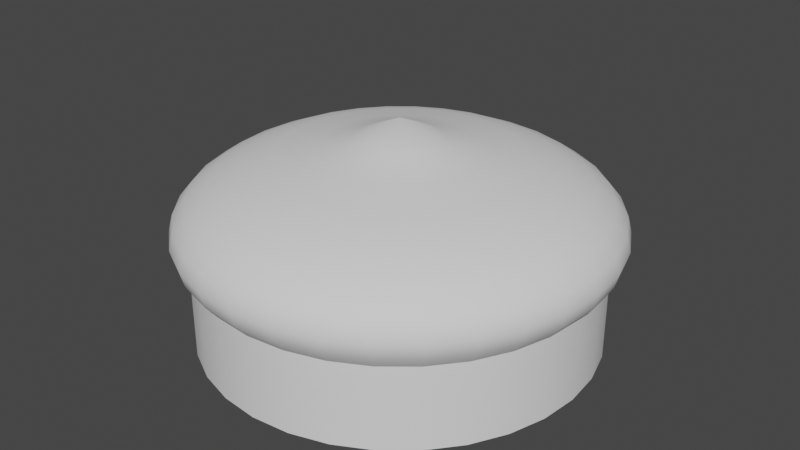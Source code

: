 # Source: blend.blend  (saved by Blender 3.3.6; exported with 4.5.12 LTS)
import bpy
from mathutils import Matrix  # noqa: F401  (used for matrix-valued properties, if any)

bpy.ops.wm.read_factory_settings(use_empty=True)
scene = bpy.context.scene
scene.name = 'Scene'

# ---- node groups
ng_auto_smooth = bpy.data.node_groups.new('Auto Smooth', 'GeometryNodeTree')
_s = ng_auto_smooth.interface.new_socket(name='Geometry', in_out='OUTPUT', socket_type='NodeSocketGeometry')
_s = ng_auto_smooth.interface.new_socket(name='Geometry', in_out='INPUT', socket_type='NodeSocketGeometry')
_s = ng_auto_smooth.interface.new_socket(name='Angle', in_out='INPUT', socket_type='NodeSocketFloat')
_s.subtype = 'ANGLE'
_s.min_value = 0.0
_s.max_value = 3.142
ng_auto_smooth.is_modifier = True
_N = ng_auto_smooth.nodes; _L = ng_auto_smooth.links
n0 = _N.new('NodeGroupOutput'); n0.name = 'Group Output'; n0.location = (480, -100)
n1 = _N.new('NodeGroupInput'); n1.name = 'Group Input'; n1.location = (-420, -300)
n2 = _N.new('NodeGroupInput'); n2.name = 'Group Input.001'; n2.location = (-60, -100)
n3 = _N.new('GeometryNodeSetShadeSmooth'); n3.name = 'Set Shade Smooth'; n3.location = (120, -100)
n3.domain = 'EDGE'
n4 = _N.new('GeometryNodeSetShadeSmooth'); n4.name = 'Set Shade Smooth.001'; n4.location = (300, -100)
n5 = _N.new('GeometryNodeInputMeshEdgeAngle'); n5.name = 'Edge Angle'; n5.location = (-420, -220)
n6 = _N.new('GeometryNodeInputEdgeSmooth'); n6.name = 'Is Edge Smooth'; n6.location = (-60, -160)
n7 = _N.new('GeometryNodeInputShadeSmooth'); n7.name = 'Is Face Smooth'; n7.location = (-240, -340)
n8 = _N.new('FunctionNodeBooleanMath'); n8.name = 'Boolean Math'; n8.location = (-60, -220)
n9 = _N.new('FunctionNodeCompare'); n9.name = 'Compare'; n9.location = (-240, -180)
n9.operation = 'LESS_EQUAL'
_L.new(n5.outputs[0], n9.inputs[0])
_L.new(n4.outputs[0], n0.inputs[0])
_L.new(n1.outputs[1], n9.inputs[1])
_L.new(n9.outputs[0], n8.inputs[0])
_L.new(n7.outputs[0], n8.inputs[1])
_L.new(n2.outputs[0], n3.inputs[0])
_L.new(n6.outputs[0], n3.inputs[1])
_L.new(n3.outputs[0], n4.inputs[0])
_L.new(n8.outputs[0], n3.inputs[2])
n0.is_active_output = True

# ---- world
world_world = bpy.data.worlds.new('World'); scene.world = world_world
world_world.use_nodes = True; world_world.node_tree.nodes.clear()
_N = world_world.node_tree.nodes; _L = world_world.node_tree.links
n0 = _N.new('ShaderNodeOutputWorld'); n0.name = 'World Output'; n0.location = (300, 300)
n1 = _N.new('ShaderNodeBackground'); n1.name = 'Background'; n1.location = (10, 300)
n1.inputs[0].default_value = (0.05088, 0.05088, 0.05088, 1.0)
_L.new(n1.outputs[0], n0.inputs[0])
n0.is_active_output = True
world_world.color = (0.05088, 0.05088, 0.05088)
world_world.use_sun_shadow = False
world_world.sun_shadow_jitter_overblur = 0.0

# ---- meshes
me_x = bpy.data.meshes.new('柱体')
me_x.from_pydata([(0.0, 1.0, -1.0), (0.0, 1.0, 1.0), (-0.9252, -0.3716, 0.6), (0.1951, 0.9808, -1.0), (-0.9478, -0.2949, -0.2), (0.1951, 0.9808, 1.0), (-0.9478, -0.2949, 0.6), (0.3827, 0.9239, -1.0), (-0.8868, -0.3603, -0.2), (-0.7483, -0.6046, -0.2), (-0.8868, -0.3603, 0.6), (-0.7483, -0.6046, 0.6), (-0.9095, -0.2836, -0.2), (-0.9095, -0.2836, 0.6), (-0.8311, -0.4885, -0.2), (-0.7985, -0.5423, -0.2), (-0.8311, -0.4885, 0.6), (-0.7985, -0.5423, 0.6), (-0.8925, -0.3626, -0.1974), (-0.9248, -0.14, -1.0), (-0.8687, -0.4179, -0.2), (-0.8687, -0.4179, 0.6), (-0.8967, -0.3627, 0.6024), (0.3827, 0.9239, 1.0), (-0.9248, -0.14, 0.6), (-0.9193, -0.286, 0.6007), (0.5556, 0.8315, -1.0), (-0.9248, 0.14, -1.0), (0.5556, 0.8315, 1.0), (-0.9248, 0.14, 0.6), (0.7071, 0.7071, -1.0), (0.7071, 0.7071, 1.0), (0.8315, 0.5556, -1.0), (0.8315, 0.5556, 1.0), (0.9239, 0.3827, -1.0), (0.9239, 0.3827, 1.0), (0.9808, 0.1951, -1.0), (0.9808, 0.1951, 1.0), (1.0, 0.0, -1.0), (1.0, 0.0, 1.0), (0.9808, -0.1951, -1.0), (0.9808, -0.1951, 1.0), (0.9239, -0.3827, -1.0), (0.9239, -0.3827, 1.0), (0.8315, -0.5556, -1.0), (0.8315, -0.5556, 1.0), (0.7071, -0.7071, -1.0), (0.7071, -0.7071, 1.0), (0.5556, -0.8315, -1.0), (0.5556, -0.8315, 1.0), (0.3827, -0.9239, -1.0), (0.3827, -0.9239, 1.0), (0.1951, -0.9808, -1.0), (0.1951, -0.9808, 1.0), (0.0, -1.0, -1.0), (0.0, -1.0, 1.0), (-0.1951, -0.9808, -1.0), (-0.1951, -0.9808, 1.0), (-0.3827, -0.9239, -1.0), (-0.3827, -0.9239, 1.0), (-0.5556, -0.8315, -1.0), (-0.5556, -0.8315, 1.0), (-0.7071, -0.7071, -1.0), (-0.7071, -0.7071, 1.0), (-0.8315, -0.5556, -1.0), (-0.8315, -0.5556, 1.0), (-0.9239, -0.3827, -1.0), (-0.9239, -0.3827, 1.0), (-0.9808, -0.1951, -1.0), (-0.9808, -0.1951, 1.0), (-1.0, 0.0, 1.0), (-0.9808, 0.1951, -1.0), (-0.9808, 0.1951, 1.0), (-0.9239, 0.3827, -1.0), (-0.9239, 0.3827, 1.0), (-0.8315, 0.5556, -1.0), (-0.8315, 0.5556, 1.0), (-0.7071, 0.7071, -1.0), (-0.7071, 0.7071, 1.0), (-0.5556, 0.8315, -1.0), (-0.5556, 0.8315, 1.0), (-0.3827, 0.9239, -1.0), (-0.3827, 0.9239, 1.0), (-0.1951, 0.9808, -1.0), (-0.1951, 0.9808, 1.0), (-0.9862, -0.14, 0.6), (-0.9862, -0.14, -1.0), (-1.0, 0.0, 0.6), (-0.9862, 0.14, 0.6), (-0.9862, 0.14, -1.0), (-0.9269, -0.3727, -0.2004), (-0.9272, -0.3717, 0.5998), (-0.9504, -0.2952, 0.5981), (-0.9501, -0.2962, -0.2021), (-0.8593, -0.5035, -0.2), (-0.8593, -0.5035, 0.6), (-0.897, -0.433, 0.6), (-0.897, -0.433, -0.2), (-0.7741, -0.6254, 0.6), (-0.7741, -0.6254, -0.2), (-0.8249, -0.5636, -0.2), (-0.8249, -0.5636, 0.6), (-0.9477, -0.2954, -0.2), (-0.9173, -0.2859, 0.2221), (-0.9256, -0.2889, -0.2), (-0.9478, -0.2949, 0.2195), (-0.8926, -0.362, -0.1974), (-0.8947, -0.3626, 0.2229), (-0.8967, -0.3627, 0.6), (-0.9192, -0.2865, 0.6), (-0.9253, -0.3712, 0.5999), (-0.9246, -0.371, 0.6), (-0.9252, -0.3716, 0.2203), (-0.9225, -0.3708, -0.2), (-0.9478, -0.2949, 0.5983), (-0.9277, -0.289, 0.6)], [], [(0, 1, 5, 3), (3, 5, 23, 7), (7, 23, 28, 26), (26, 28, 31, 30), (30, 31, 33, 32), (32, 33, 35, 34), (34, 35, 37, 36), (36, 37, 39, 38), (38, 39, 41, 40), (40, 41, 43, 42), (42, 43, 45, 44), (44, 45, 47, 46), (46, 47, 49, 48), (48, 49, 51, 50), (50, 51, 53, 52), (52, 53, 55, 54), (54, 55, 57, 56), (56, 57, 59, 58), (58, 59, 61, 60), (60, 61, 63, 62), (98, 63, 65, 101), (101, 65, 64, 62, 63, 98, 99, 100), (97, 96, 67, 66, 64, 65, 95, 94), (65, 67, 96, 95), (93, 92, 69, 68, 66, 67, 91, 90), (67, 69, 92, 91), (85, 86, 68, 69, 70, 87), (88, 87, 70, 72, 71, 89), (71, 72, 74, 73), (73, 74, 76, 75), (75, 76, 78, 77), (77, 78, 80, 79), (79, 80, 82, 81), (31, 28, 23, 5, 1, 84, 82, 80, 78, 76, 74, 72, 70, 69, 67, 65, 63, 61, 59, 57, 55, 53, 51, 49, 47, 45, 43, 41, 39, 37, 35, 33), (81, 82, 84, 83), (83, 84, 1, 0), (66, 68, 86, 19, 27, 89, 71, 73, 75, 77, 79, 81, 83, 0, 3, 7, 26, 30, 32, 34, 36, 38, 40, 42, 44, 46, 48, 50, 52, 54, 56, 58, 60, 62, 64), (27, 29, 88, 89), (24, 29, 27, 19), (24, 19, 86, 85), (87, 88, 29, 24, 85), (103, 25, 92, 93, 104, 102, 105), (106, 18, 107), (22, 25, 103, 109, 108), (18, 90, 91, 110, 112, 107), (108, 111, 22), (104, 93, 90, 18, 106, 113), (110, 91, 92, 25, 22, 111, 115, 114), (20, 21, 96, 97), (16, 21, 20, 14), (16, 14, 94, 95), (94, 14, 20, 97), (96, 21, 16, 95), (15, 17, 101, 100), (11, 17, 15, 9), (11, 9, 99, 98), (99, 9, 15, 100), (101, 17, 11, 98), (102, 4, 105), (114, 6, 2, 112, 110), (105, 4, 12, 13, 109, 103), (6, 114, 115), (10, 13, 12, 8), (2, 10, 8, 113, 106, 107, 112), (113, 8, 12, 4, 102, 104), (109, 13, 10, 2, 6, 115, 111, 108)])
me_x.polygons.foreach_set('use_smooth', [1, 1, 1, 1, 1, 1, 1, 1, 1, 1, 1, 1, 1, 1, 1, 1, 1, 1, 1, 1, 1, 1, 1, 1, 1, 1, 1, 1, 1, 1, 1, 1, 1, 1, 1, 1, 1, 1, 1, 1, 1, 0, 0, 0, 0, 0, 0, 0, 0, 0, 0, 0, 0, 0, 0, 0, 0, 0, 0, 0, 0, 0, 0, 0, 0, 0])
_uv = me_x.uv_layers.new(name='UV 贴图')
_uv.uv.foreach_set('vector', [1.0, 0.5, 1.0, 1.0, 0.9688, 1.0, 0.9688, 0.5, 0.9688, 0.5, 0.9688, 1.0, 0.9375, 1.0, 0.9375, 0.5, 0.9375, 0.5, 0.9375, 1.0, 0.9062, 1.0, 0.9062, 0.5, 0.9062, 0.5, 0.9062, 1.0, 0.875, 1.0, 0.875, 0.5, 0.875, 0.5, 0.875, 1.0, 0.8438, 1.0, 0.8438, 0.5, 0.8438, 0.5, 0.8438, 1.0, 0.8125, 1.0, 0.8125, 0.5, 0.8125, 0.5, 0.8125, 1.0, 0.7812, 1.0, 0.7812, 0.5, 0.7812, 0.5, 0.7812, 1.0, 0.75, 1.0, 0.75, 0.5, 0.75, 0.5, 0.75, 1.0, 0.7188, 1.0, 0.7188, 0.5, 0.7188, 0.5, 0.7188, 1.0, 0.6875, 1.0, 0.6875, 0.5, 0.6875, 0.5, 0.6875, 1.0, 0.6562, 1.0, 0.6562, 0.5, 0.6562, 0.5, 0.6562, 1.0, 0.625, 1.0, 0.625, 0.5, 0.625, 0.5, 0.625, 1.0, 0.5938, 1.0, 0.5938, 0.5, 0.5938, 0.5, 0.5938, 1.0, 0.5625, 1.0, 0.5625, 0.5, 0.5625, 0.5, 0.5625, 1.0, 0.5312, 1.0, 0.5312, 0.5, 0.5312, 0.5, 0.5312, 1.0, 0.5, 1.0, 0.5, 0.5, 0.5, 0.5, 0.5, 1.0, 0.4688, 1.0, 0.4688, 0.5, 0.4688, 0.5, 0.4688, 1.0, 0.4375, 1.0, 0.4375, 0.5, 0.4375, 0.5, 0.4375, 1.0, 0.4062, 1.0, 0.4062, 0.5, 0.4062, 0.5, 0.4062, 1.0, 0.375, 1.0, 0.375, 0.5, 0.3582, 0.9, 0.375, 1.0, 0.3438, 1.0, 0.3454, 0.9, 0.3454, 0.9, 0.3438, 1.0, 0.3438, 0.5, 0.375, 0.5, 0.375, 1.0, 0.3582, 0.9, 0.3582, 0.7, 0.3454, 0.7, 0.3216, 0.7, 0.3216, 0.9, 0.3125, 1.0, 0.3125, 0.5, 0.3438, 0.5, 0.3438, 1.0, 0.3343, 0.9, 0.3343, 0.7, 0.3438, 1.0, 0.3125, 1.0, 0.3216, 0.9, 0.3343, 0.9, 0.2981, 0.6995, 0.2979, 0.8995, 0.2812, 1.0, 0.2812, 0.5, 0.3125, 0.5, 0.3125, 1.0, 0.3107, 0.8999, 0.3108, 0.6999, 0.3125, 1.0, 0.2812, 1.0, 0.2979, 0.8995, 0.3107, 0.8999, 0.2724, 0.9, 0.2724, 0.5, 0.2812, 0.5, 0.2812, 1.0, 0.25, 1.0, 0.25, 0.9, 0.2276, 0.9, 0.25, 0.9, 0.25, 1.0, 0.2188, 1.0, 0.2188, 0.5, 0.2276, 0.5, 0.2188, 0.5, 0.2188, 1.0, 0.1875, 1.0, 0.1875, 0.5, 0.1875, 0.5, 0.1875, 1.0, 0.1562, 1.0, 0.1562, 0.5, 0.1562, 0.5, 0.1562, 1.0, 0.125, 1.0, 0.125, 0.5, 0.125, 0.5, 0.125, 1.0, 0.09375, 1.0, 0.09375, 0.5, 0.09375, 0.5, 0.09375, 1.0, 0.0625, 1.0, 0.0625, 0.5, 0.4197, 0.4197, 0.3833, 0.4496, 0.3418, 0.4717, 0.2968, 0.4854, 0.25, 0.49, 0.2032, 0.4854, 0.1582, 0.4717, 0.1167, 0.4496, 0.08029, 0.4197, 0.05045, 0.3833, 0.02827, 0.3418, 0.01461, 0.2968, 0.01, 0.25, 0.01461, 0.2032, 0.02827, 0.1582, 0.05045, 0.1167, 0.08029, 0.08029, 0.1167, 0.05045, 0.1582, 0.02827, 0.2032, 0.01461, 0.25, 0.01, 0.2968, 0.01461, 0.3418, 0.02827, 0.3833, 0.05045, 0.4197, 0.08029, 0.4496, 0.1167, 0.4717, 0.1582, 0.4854, 0.2032, 0.49, 0.25, 0.4854, 0.2968, 0.4717, 0.3418, 0.4496, 0.3833, 0.0625, 0.5, 0.0625, 1.0, 0.03125, 1.0, 0.03125, 0.5, 0.03125, 0.5, 0.03125, 1.0, 0.0, 1.0, 0.0, 0.5, 0.5283, 0.1582, 0.5146, 0.2032, 0.5133, 0.2164, 0.528, 0.2164, 0.528, 0.2836, 0.5133, 0.2836, 0.5146, 0.2968, 0.5283, 0.3418, 0.5504, 0.3833, 0.5803, 0.4197, 0.6167, 0.4496, 0.6582, 0.4717, 0.7032, 0.4854, 0.75, 0.49, 0.7968, 0.4854, 0.8418, 0.4717, 0.8833, 0.4496, 0.9197, 0.4197, 0.9496, 0.3833, 0.9717, 0.3418, 0.9854, 0.2968, 0.99, 0.25, 0.9854, 0.2032, 0.9717, 0.1582, 0.9496, 0.1167, 0.9197, 0.08029, 0.8833, 0.05045, 0.8418, 0.02827, 0.7968, 0.01461, 0.75, 0.01, 0.7032, 0.01461, 0.6582, 0.02827, 0.6167, 0.05045, 0.5803, 0.08029, 0.5504, 0.1167, 0.375, 0.5, 0.625, 0.5, 0.625, 0.3082, 0.375, 0.3082, 0.625, 0.75, 0.625, 0.5, 0.375, 0.5, 0.375, 0.75, 0.625, 0.75, 0.375, 0.75, 0.375, 0.9418, 0.625, 0.9418, 0.8599, 0.625, 0.8168, 0.5, 0.625, 0.5, 0.625, 0.75, 0.8168, 0.75, 0.5066, 0.5, 0.625, 0.5, 0.625, 0.2973, 0.375, 0.2717, 0.375, 0.4319, 0.3756, 0.2878, 0.5066, 0.3012, 0.375, 0.7483, 0.375, 0.75, 0.5064, 0.75, 0.625, 0.75, 0.625, 0.5, 0.5066, 0.5, 0.6248, 0.5015, 0.6243, 0.75, 0.375, 0.75, 0.375, 0.9744, 0.625, 0.9488, 0.625, 0.9366, 0.5064, 0.9488, 0.5064, 0.75, 0.6243, 0.75, 0.625, 0.9319, 0.625, 0.75, 0.3069, 0.5, 0.1467, 0.5, 0.1506, 0.75, 0.375, 0.75, 0.375, 0.7483, 0.1804, 0.7483, 0.8116, 0.75, 0.8238, 0.75, 0.8277, 0.5, 0.625, 0.5, 0.625, 0.75, 0.8069, 0.75, 0.6803, 0.5015, 0.8117, 0.5015, 0.375, 0.5, 0.625, 0.5, 0.625, 0.2993, 0.375, 0.2993, 0.625, 0.75, 0.625, 0.5, 0.375, 0.5, 0.375, 0.75, 0.625, 0.75, 0.375, 0.75, 0.375, 0.9495, 0.625, 0.9495, 0.1755, 0.75, 0.375, 0.75, 0.375, 0.5, 0.1743, 0.5, 0.8257, 0.5, 0.625, 0.5, 0.625, 0.75, 0.8245, 0.75, 0.375, 0.5, 0.625, 0.5, 0.625, 0.2879, 0.375, 0.2879, 0.625, 0.75, 0.625, 0.5, 0.375, 0.5, 0.375, 0.75, 0.625, 0.75, 0.375, 0.75, 0.375, 0.9578, 0.625, 0.9578, 0.1672, 0.75, 0.375, 0.75, 0.375, 0.5, 0.1629, 0.5, 0.8371, 0.5, 0.625, 0.5, 0.625, 0.75, 0.8328, 0.75, 0.375, 0.2483, 0.375, 0.25, 0.5061, 0.25, 0.6245, 0.25, 0.625, 0.25, 0.625, 0.0, 0.5063, 0.0, 0.625, 0.001548, 0.5061, 0.25, 0.375, 0.25, 0.375, 0.5, 0.625, 0.5, 0.625, 0.4366, 0.5069, 0.4487, 0.625, 0.25, 0.6245, 0.25, 0.625, 0.3814, 0.625, 0.75, 0.625, 0.5, 0.375, 0.5, 0.375, 0.75, 0.625, 1.0, 0.625, 0.75, 0.375, 0.75, 0.375, 0.9824, 0.3758, 0.7878, 0.5072, 0.8013, 0.5063, 1.0, 0.1426, 0.75, 0.375, 0.75, 0.375, 0.5, 0.125, 0.5, 0.125, 0.5017, 0.2691, 0.5017, 0.6884, 0.5, 0.625, 0.5, 0.625, 0.75, 0.875, 0.75, 0.875, 0.5, 0.7436, 0.5, 0.8703, 0.7485, 0.6884, 0.7485])
me_x.materials.append(None)
me_x.update()
me_x_1 = bpy.data.meshes.new('球体')
me_x_1.from_pydata([(0.0, 0.5556, 0.8315), (0.0, 0.9259, -0.1756), (0.0, 0.8315, 0.5556), (0.0, 0.9808, 0.1951), (0.0, 1.0, 0.0), (0.1806, 0.9081, -0.1756), (0.0, 0.9808, -0.1951), (0.3543, 0.8554, -0.1756), (0.03806, 0.1913, 1.063), (0.07466, 0.3753, 0.9239), (0.5144, 0.7699, -0.1756), (0.1084, 0.5449, 0.8315), (0.6547, 0.6547, -0.1756), (0.1379, 0.6935, 0.7071), (0.1622, 0.8155, 0.5556), (0.7699, 0.5144, -0.1756), (0.1802, 0.9061, 0.3827), (0.1913, 0.9619, 0.1951), (0.1951, 0.9808, 0.0), (0.8554, 0.3543, -0.1756), (0.1913, 0.9619, -0.1951), (0.9081, 0.1806, -0.1756), (0.9259, 0.0, -0.1756), (0.9081, -0.1806, -0.1756), (0.07466, 0.1802, 1.063), (0.8554, -0.3543, -0.1756), (0.1464, 0.3536, 0.9239), (0.2126, 0.5133, 0.8315), (0.7699, -0.5144, -0.1756), (0.2706, 0.6533, 0.7071), (0.3182, 0.7682, 0.5556), (0.6547, -0.6547, -0.1756), (0.3536, 0.8536, 0.3827), (0.3753, 0.9061, 0.1951), (0.5144, -0.7699, -0.1756), (0.3827, 0.9239, 0.0), (0.3753, 0.9061, -0.1951), (0.3543, -0.8554, -0.1756), (0.1806, -0.9081, -0.1756), (0.0, -0.9259, -0.1756), (-0.1806, -0.9081, -0.1756), (0.1084, 0.1622, 1.063), (0.2126, 0.3182, 0.9239), (-0.3543, -0.8554, -0.1756), (0.3087, 0.4619, 0.8315), (-0.5144, -0.7699, -0.1756), (0.3928, 0.5879, 0.7071), (0.4619, 0.6913, 0.5556), (-0.6547, -0.6547, -0.1756), (0.5133, 0.7682, 0.3827), (0.5449, 0.8155, 0.1951), (-0.7699, -0.5144, -0.1756), (0.5556, 0.8315, 0.0), (0.5449, 0.8155, -0.1951), (-0.8554, -0.3543, -0.1756), (-0.9081, -0.1806, -0.1756), (-0.9259, 0.0, -0.1756), (0.1379, 0.1379, 1.063), (-0.9081, 0.1806, -0.1756), (0.2706, 0.2706, 0.9239), (-0.8554, 0.3543, -0.1756), (0.3928, 0.3928, 0.8315), (0.5, 0.5, 0.7071), (-0.7699, 0.5144, -0.1756), (0.5879, 0.5879, 0.5556), (0.6533, 0.6533, 0.3827), (0.6935, 0.6935, 0.1951), (-0.6547, 0.6547, -0.1756), (0.7071, 0.7071, 0.0), (0.6935, 0.6935, -0.1951), (-0.5144, 0.7699, -0.1756), (-0.3543, 0.8554, -0.1756), (-0.1806, 0.9081, -0.1756), (0.1622, 0.1084, 1.063), (0.3182, 0.2126, 0.9239), (0.4619, 0.3087, 0.8315), (0.5879, 0.3928, 0.7071), (0.6913, 0.4619, 0.5556), (0.7682, 0.5133, 0.3827), (0.8155, 0.5449, 0.1951), (0.8315, 0.5556, 0.0), (0.8155, 0.5449, -0.1951), (0.0, 0.0, 1.304), (0.1802, 0.07466, 1.063), (0.3536, 0.1464, 0.9239), (0.5133, 0.2126, 0.8315), (0.6533, 0.2706, 0.7071), (0.7682, 0.3182, 0.5556), (0.8536, 0.3536, 0.3827), (0.9061, 0.3753, 0.1951), (0.9239, 0.3827, 0.0), (0.9061, 0.3753, -0.1951), (0.1913, 0.03806, 1.063), (0.3753, 0.07466, 0.9239), (0.5449, 0.1084, 0.8315), (0.6935, 0.1379, 0.7071), (0.8155, 0.1622, 0.5556), (0.9061, 0.1802, 0.3827), (0.9619, 0.1913, 0.1951), (0.9808, 0.1951, 0.0), (0.9619, 0.1913, -0.1951), (0.1951, -1.118e-08, 1.063), (0.3827, -2.235e-08, 0.9239), (0.5556, -5.215e-08, 0.8315), (0.7071, 1.49e-08, 0.7071), (0.8315, -8.941e-08, 0.5556), (0.9239, 4.47e-08, 0.3827), (0.9808, -8.941e-08, 0.1951), (1.0, -1.639e-07, 0.0), (0.9808, -8.941e-08, -0.1951), (0.1913, -0.03806, 1.063), (0.3753, -0.07466, 0.9239), (0.5449, -0.1084, 0.8315), (0.6935, -0.1379, 0.7071), (0.8155, -0.1622, 0.5556), (0.9061, -0.1802, 0.3827), (0.9619, -0.1913, 0.1951), (0.9808, -0.1951, 0.0), (0.9619, -0.1913, -0.1951), (0.1802, -0.07466, 1.063), (0.3536, -0.1464, 0.9239), (0.5133, -0.2126, 0.8315), (0.6533, -0.2706, 0.7071), (0.7682, -0.3182, 0.5556), (0.8536, -0.3536, 0.3827), (0.9061, -0.3753, 0.1951), (0.9239, -0.3827, 0.0), (0.9061, -0.3753, -0.1951), (0.1622, -0.1084, 1.063), (0.3182, -0.2126, 0.9239), (0.4619, -0.3087, 0.8315), (0.5879, -0.3928, 0.7071), (0.6913, -0.4619, 0.5556), (0.7682, -0.5133, 0.3827), (0.8155, -0.5449, 0.1951), (0.8315, -0.5556, 0.0), (0.8155, -0.5449, -0.1951), (0.1379, -0.1379, 1.063), (0.2706, -0.2706, 0.9239), (0.3928, -0.3928, 0.8315), (0.5, -0.5, 0.7071), (0.5879, -0.5879, 0.5556), (0.6533, -0.6533, 0.3827), (0.6935, -0.6935, 0.1951), (0.7071, -0.7071, 0.0), (0.6935, -0.6935, -0.1951), (0.1084, -0.1622, 1.063), (0.2126, -0.3182, 0.9239), (0.3087, -0.4619, 0.8315), (0.3928, -0.5879, 0.7071), (0.4619, -0.6913, 0.5556), (0.5133, -0.7682, 0.3827), (0.5449, -0.8155, 0.1951), (0.5556, -0.8315, 0.0), (0.5449, -0.8155, -0.1951), (0.07466, -0.1802, 1.063), (0.1464, -0.3536, 0.9239), (0.2126, -0.5133, 0.8315), (0.2706, -0.6533, 0.7071), (0.3182, -0.7682, 0.5556), (0.3536, -0.8536, 0.3827), (0.3753, -0.9061, 0.1951), (0.3827, -0.9239, 0.0), (0.3753, -0.9061, -0.1951), (0.03806, -0.1913, 1.063), (0.07466, -0.3753, 0.9239), (0.1084, -0.5449, 0.8315), (0.1379, -0.6935, 0.7071), (0.1622, -0.8155, 0.5556), (0.1802, -0.9061, 0.3827), (0.1913, -0.9619, 0.1951), (0.1951, -0.9808, 0.0), (0.1913, -0.9619, -0.1951), (-7.451e-09, -0.1951, 1.063), (-5.215e-08, -0.3827, 0.9239), (-9.686e-08, -0.5556, 0.8315), (-1.49e-08, -0.7071, 0.7071), (-1.043e-07, -0.8315, 0.5556), (2.98e-08, -0.9239, 0.3827), (-1.341e-07, -0.9808, 0.1951), (-3.278e-07, -1.0, 0.0), (-1.341e-07, -0.9808, -0.1951), (-0.03806, -0.1913, 1.063), (-0.07466, -0.3753, 0.9239), (-0.1084, -0.5449, 0.8315), (-0.1379, -0.6935, 0.7071), (-0.1622, -0.8155, 0.5556), (-0.1802, -0.9061, 0.3827), (-0.1913, -0.9619, 0.1951), (-0.1951, -0.9808, 0.0), (-0.1913, -0.9619, -0.1951), (-0.07466, -0.1802, 1.063), (-0.1464, -0.3536, 0.9239), (-0.2126, -0.5133, 0.8315), (-0.2706, -0.6533, 0.7071), (-0.3182, -0.7682, 0.5556), (-0.3536, -0.8536, 0.3827), (-0.3753, -0.9061, 0.1951), (-0.3827, -0.9239, 0.0), (-0.3753, -0.9061, -0.1951), (-0.1084, -0.1622, 1.063), (-0.2126, -0.3182, 0.9239), (-0.3087, -0.4619, 0.8315), (-0.3928, -0.5879, 0.7071), (-0.4619, -0.6913, 0.5556), (-0.5133, -0.7682, 0.3827), (-0.5449, -0.8155, 0.1951), (-0.5556, -0.8315, 0.0), (-0.5449, -0.8155, -0.1951), (-0.1379, -0.1379, 1.063), (-0.2706, -0.2706, 0.9239), (-0.3928, -0.3928, 0.8315), (-0.5, -0.5, 0.7071), (-0.5879, -0.5879, 0.5556), (-0.6533, -0.6533, 0.3827), (-0.6935, -0.6935, 0.1951), (-0.7071, -0.7071, 0.0), (-0.6935, -0.6935, -0.1951), (-0.1622, -0.1084, 1.063), (-0.3182, -0.2126, 0.9239), (-0.4619, -0.3087, 0.8315), (-0.5879, -0.3928, 0.7071), (-0.6913, -0.4619, 0.5556), (-0.7682, -0.5133, 0.3827), (-0.8155, -0.5449, 0.1951), (-0.8315, -0.5556, 0.0), (-0.8155, -0.5449, -0.1951), (-0.1802, -0.07466, 1.063), (-0.3536, -0.1464, 0.9239), (-0.5133, -0.2126, 0.8315), (-0.6533, -0.2706, 0.7071), (-0.7682, -0.3182, 0.5556), (-0.8536, -0.3536, 0.3827), (-0.9061, -0.3753, 0.1951), (-0.9239, -0.3827, 0.0), (-0.9061, -0.3753, -0.1951), (-0.1913, -0.03806, 1.063), (-0.3753, -0.07466, 0.9239), (-0.5449, -0.1084, 0.8315), (-0.6935, -0.1379, 0.7071), (-0.8155, -0.1622, 0.5556), (-0.9061, -0.1802, 0.3827), (-0.9619, -0.1913, 0.1951), (-0.9808, -0.1951, 0.0), (-0.9619, -0.1913, -0.1951), (-0.1951, 1.863e-08, 1.063), (-0.3827, 5.215e-08, 0.9239), (-0.5556, 1.49e-07, 0.8315), (-0.7071, 2.98e-08, 0.7071), (-0.8315, 1.639e-07, 0.5556), (-0.9239, 1.49e-08, 0.3827), (-0.9808, 2.682e-07, 0.1951), (-1.0, 4.47e-07, 0.0), (-0.9808, 2.682e-07, -0.1951), (-0.1913, 0.03806, 1.063), (-0.3753, 0.07466, 0.9239), (-0.5449, 0.1084, 0.8315), (-0.6935, 0.1379, 0.7071), (-0.8155, 0.1622, 0.5556), (-0.9061, 0.1802, 0.3827), (-0.9619, 0.1913, 0.1951), (-0.9808, 0.1951, 0.0), (-0.9619, 0.1913, -0.1951), (-0.1802, 0.07466, 1.063), (-0.3536, 0.1464, 0.9239), (-0.5133, 0.2126, 0.8315), (-0.6533, 0.2706, 0.7071), (-0.7682, 0.3182, 0.5556), (-0.8536, 0.3536, 0.3827), (-0.9061, 0.3753, 0.1951), (-0.9239, 0.3827, 0.0), (-0.9061, 0.3753, -0.1951), (-0.1622, 0.1084, 1.063), (-0.3182, 0.2126, 0.9239), (-0.4619, 0.3087, 0.8315), (-0.5879, 0.3928, 0.7071), (-0.6913, 0.4619, 0.5556), (-0.7682, 0.5133, 0.3827), (-0.8155, 0.5449, 0.1951), (-0.8315, 0.5556, 0.0), (-0.8155, 0.5449, -0.1951), (-0.1379, 0.1379, 1.063), (-0.2706, 0.2706, 0.9239), (-0.3928, 0.3928, 0.8315), (-0.5, 0.5, 0.7071), (-0.5879, 0.5879, 0.5556), (-0.6533, 0.6533, 0.3827), (-0.6935, 0.6935, 0.1951), (-0.7071, 0.7071, 0.0), (-0.6935, 0.6935, -0.1951), (-0.1084, 0.1622, 1.063), (-0.2126, 0.3182, 0.9239), (-0.3087, 0.4619, 0.8315), (-0.3928, 0.5879, 0.7071), (-0.4619, 0.6913, 0.5556), (-0.5133, 0.7682, 0.3827), (-0.5449, 0.8155, 0.1951), (-0.5556, 0.8315, 0.0), (-0.5449, 0.8155, -0.1951), (-0.07466, 0.1802, 1.063), (-0.1464, 0.3536, 0.9239), (-0.2126, 0.5133, 0.8315), (-0.2706, 0.6533, 0.7071), (-0.3182, 0.7682, 0.5556), (-0.3536, 0.8536, 0.3827), (-0.3753, 0.9061, 0.1951), (-0.3827, 0.9239, 0.0), (-0.3753, 0.9061, -0.1951), (-0.03806, 0.1913, 1.063), (-0.07466, 0.3753, 0.9239), (-0.1084, 0.5449, 0.8315), (-0.1379, 0.6935, 0.7071), (-0.1622, 0.8155, 0.5556), (-0.1802, 0.9061, 0.3827), (-0.1913, 0.9619, 0.1951), (-0.1951, 0.9808, 0.0), (-0.1913, 0.9619, -0.1951), (1.49e-08, 0.1951, 1.063), (6.706e-08, 0.3827, 0.9239), (8.941e-08, 0.7071, 0.7071), (5.96e-08, 0.9239, 0.3827), (5.746e-08, 0.9259, -0.3759), (0.1806, 0.9081, -0.3759), (0.1806, 0.9081, -0.3759), (0.3543, 0.8554, -0.3759), (0.3543, 0.8554, -0.3759), (0.5144, 0.7699, -0.3759), (0.5144, 0.7699, -0.3759), (0.6547, 0.6547, -0.3759), (0.6547, 0.6547, -0.3759), (0.7699, 0.5144, -0.3759), (0.7699, 0.5144, -0.3759), (0.8554, 0.3543, -0.3759), (0.8554, 0.3543, -0.3759), (0.9081, 0.1806, -0.3759), (0.9081, 0.1806, -0.3759), (0.9259, 3.988e-08, -0.3759), (0.9259, 0.0, -0.3759), (0.9081, -0.1806, -0.3759), (0.9081, -0.1806, -0.3759), (0.8554, -0.3543, -0.3759), (0.8554, -0.3543, -0.3759), (0.7699, -0.5144, -0.3759), (0.7699, -0.5144, -0.3759), (0.6547, -0.6547, -0.3759), (0.6547, -0.6547, -0.3759), (0.5144, -0.7699, -0.3759), (0.5144, -0.7699, -0.3759), (0.3543, -0.8554, -0.3759), (0.3543, -0.8554, -0.3759), (0.1806, -0.9081, -0.3759), (0.1806, -0.9081, -0.3759), (2.391e-08, -0.9259, -0.3759), (0.0, -0.9259, -0.3759), (-0.1806, -0.9081, -0.3759), (-0.1806, -0.9081, -0.3759), (-0.3543, -0.8554, -0.3759), (-0.3543, -0.8554, -0.3759), (-0.5144, -0.7699, -0.3759), (-0.5144, -0.7699, -0.3759), (-0.6547, -0.6547, -0.3759), (-0.6547, -0.6547, -0.3759), (-0.7699, -0.5144, -0.3759), (-0.7699, -0.5144, -0.3759), (-0.8554, -0.3543, -0.3759), (-0.8554, -0.3543, -0.3759), (-0.9081, -0.1806, -0.3759), (-0.9081, -0.1806, -0.3759), (-0.9259, 0.0, -0.3759), (-0.9259, 2.401e-08, -0.3759), (-0.9081, 0.1806, -0.3759), (-0.9081, 0.1806, -0.3759), (-0.8554, 0.3543, -0.3759), (-0.8554, 0.3543, -0.3759), (-0.7699, 0.5144, -0.3759), (-0.7699, 0.5144, -0.3759), (-0.6547, 0.6547, -0.3759), (-0.6547, 0.6547, -0.3759), (-0.5144, 0.7699, -0.3759), (-0.5144, 0.7699, -0.3759), (-0.3543, 0.8554, -0.3759), (-0.3543, 0.8554, -0.3759), (-0.1806, 0.9081, -0.3759), (-0.1806, 0.9081, -0.3759), (0.0, 0.9259, -0.3759)], [], [(4, 3, 17, 18), (317, 82, 8), (6, 4, 18, 20), (318, 317, 8, 9), (6, 20, 323, 322, 321), (0, 318, 9, 11), (319, 0, 11, 13), (2, 319, 13, 14), (320, 2, 14, 16), (3, 320, 16, 17), (17, 16, 32, 33), (18, 17, 33, 35), (8, 82, 24), (20, 18, 35, 36), (9, 8, 24, 26), (323, 20, 36, 325, 324), (11, 9, 26, 27), (13, 11, 27, 29), (14, 13, 29, 30), (16, 14, 30, 32), (29, 27, 44, 46), (30, 29, 46, 47), (32, 30, 47, 49), (33, 32, 49, 50), (35, 33, 50, 52), (24, 82, 41), (36, 35, 52, 53), (26, 24, 41, 42), (325, 36, 53, 327, 326), (27, 26, 42, 44), (52, 50, 66, 68), (41, 82, 57), (53, 52, 68, 69), (42, 41, 57, 59), (327, 53, 69, 329, 328), (44, 42, 59, 61), (46, 44, 61, 62), (47, 46, 62, 64), (49, 47, 64, 65), (50, 49, 65, 66), (62, 61, 75, 76), (64, 62, 76, 77), (65, 64, 77, 78), (66, 65, 78, 79), (68, 66, 79, 80), (57, 82, 73), (69, 68, 80, 81), (59, 57, 73, 74), (329, 69, 81, 330, 331), (61, 59, 74, 75), (80, 79, 89, 90), (73, 82, 83), (81, 80, 90, 91), (74, 73, 83, 84), (330, 81, 91, 332, 333), (75, 74, 84, 85), (76, 75, 85, 86), (77, 76, 86, 87), (78, 77, 87, 88), (79, 78, 88, 89), (87, 86, 95, 96), (88, 87, 96, 97), (89, 88, 97, 98), (90, 89, 98, 99), (83, 82, 92), (91, 90, 99, 100), (84, 83, 92, 93), (332, 91, 100, 334), (85, 84, 93, 94), (86, 85, 94, 95), (92, 82, 101), (100, 99, 108, 109), (93, 92, 101, 102), (335, 334, 100, 109, 336), (94, 93, 102, 103), (95, 94, 103, 104), (96, 95, 104, 105), (97, 96, 105, 106), (98, 97, 106, 107), (99, 98, 107, 108), (105, 104, 113, 114), (106, 105, 114, 115), (107, 106, 115, 116), (108, 107, 116, 117), (101, 82, 110), (109, 108, 117, 118), (102, 101, 110, 111), (337, 336, 109, 118, 338), (103, 102, 111, 112), (104, 103, 112, 113), (118, 117, 126, 127), (111, 110, 119, 120), (339, 338, 118, 127, 340), (112, 111, 120, 121), (113, 112, 121, 122), (114, 113, 122, 123), (115, 114, 123, 124), (116, 115, 124, 125), (117, 116, 125, 126), (110, 82, 119), (124, 123, 132, 133), (125, 124, 133, 134), (126, 125, 134, 135), (119, 82, 128), (127, 126, 135, 136), (120, 119, 128, 129), (341, 340, 127, 136, 342), (121, 120, 129, 130), (122, 121, 130, 131), (123, 122, 131, 132), (343, 342, 136, 145, 344), (130, 129, 138, 139), (131, 130, 139, 140), (132, 131, 140, 141), (133, 132, 141, 142), (134, 133, 142, 143), (135, 134, 143, 144), (128, 82, 137), (136, 135, 144, 145), (129, 128, 137, 138), (143, 142, 151, 152), (144, 143, 152, 153), (137, 82, 146), (145, 144, 153, 154), (138, 137, 146, 147), (345, 344, 145, 154, 346), (139, 138, 147, 148), (140, 139, 148, 149), (141, 140, 149, 150), (142, 141, 150, 151), (148, 147, 156, 157), (149, 148, 157, 158), (150, 149, 158, 159), (151, 150, 159, 160), (152, 151, 160, 161), (153, 152, 161, 162), (146, 82, 155), (154, 153, 162, 163), (147, 146, 155, 156), (347, 346, 154, 163, 348), (161, 160, 169, 170), (162, 161, 170, 171), (155, 82, 164), (163, 162, 171, 172), (156, 155, 164, 165), (349, 348, 163, 172, 350), (157, 156, 165, 166), (158, 157, 166, 167), (159, 158, 167, 168), (160, 159, 168, 169), (167, 166, 175, 176), (168, 167, 176, 177), (169, 168, 177, 178), (170, 169, 178, 179), (171, 170, 179, 180), (164, 82, 173), (172, 171, 180, 181), (165, 164, 173, 174), (351, 350, 172, 181, 352), (166, 165, 174, 175), (180, 179, 188, 189), (173, 82, 182), (181, 180, 189, 190), (174, 173, 182, 183), (353, 352, 181, 190, 354, 355), (175, 174, 183, 184), (176, 175, 184, 185), (177, 176, 185, 186), (178, 177, 186, 187), (179, 178, 187, 188), (185, 184, 193, 194), (186, 185, 194, 195), (187, 186, 195, 196), (188, 187, 196, 197), (189, 188, 197, 198), (182, 82, 191), (190, 189, 198, 199), (183, 182, 191, 192), (354, 190, 199, 356, 357), (184, 183, 192, 193), (198, 197, 206, 207), (191, 82, 200), (199, 198, 207, 208), (192, 191, 200, 201), (356, 199, 208, 358, 359), (193, 192, 201, 202), (194, 193, 202, 203), (195, 194, 203, 204), (196, 195, 204, 205), (197, 196, 205, 206), (204, 203, 212, 213), (205, 204, 213, 214), (206, 205, 214, 215), (207, 206, 215, 216), (200, 82, 209), (208, 207, 216, 217), (201, 200, 209, 210), (358, 208, 217, 360, 361), (202, 201, 210, 211), (203, 202, 211, 212), (217, 216, 225, 226), (210, 209, 218, 219), (217, 226, 363, 362, 360), (211, 210, 219, 220), (212, 211, 220, 221), (213, 212, 221, 222), (214, 213, 222, 223), (215, 214, 223, 224), (216, 215, 224, 225), (209, 82, 218), (223, 222, 231, 232), (224, 223, 232, 233), (225, 224, 233, 234), (218, 82, 227), (226, 225, 234, 235), (219, 218, 227, 228), (226, 235, 364, 365, 363), (220, 219, 228, 229), (221, 220, 229, 230), (222, 221, 230, 231), (228, 227, 236, 237), (235, 244, 366, 367, 364), (229, 228, 237, 238), (230, 229, 238, 239), (231, 230, 239, 240), (232, 231, 240, 241), (233, 232, 241, 242), (234, 233, 242, 243), (227, 82, 236), (235, 234, 243, 244), (241, 240, 249, 250), (242, 241, 250, 251), (243, 242, 251, 252), (236, 82, 245), (244, 243, 252, 253), (237, 236, 245, 246), (244, 253, 369, 368, 366), (238, 237, 246, 247), (239, 238, 247, 248), (240, 239, 248, 249), (369, 253, 262, 370), (247, 246, 255, 256), (248, 247, 256, 257), (249, 248, 257, 258), (250, 249, 258, 259), (251, 250, 259, 260), (252, 251, 260, 261), (245, 82, 254), (253, 252, 261, 262), (246, 245, 254, 255), (260, 259, 268, 269), (261, 260, 269, 270), (254, 82, 263), (262, 261, 270, 271), (255, 254, 263, 264), (370, 262, 271, 372, 371), (256, 255, 264, 265), (257, 256, 265, 266), (258, 257, 266, 267), (259, 258, 267, 268), (265, 264, 273, 274), (266, 265, 274, 275), (267, 266, 275, 276), (268, 267, 276, 277), (269, 268, 277, 278), (270, 269, 278, 279), (263, 82, 272), (271, 270, 279, 280), (264, 263, 272, 273), (372, 271, 280, 374, 373), (278, 277, 286, 287), (279, 278, 287, 288), (272, 82, 281), (280, 279, 288, 289), (273, 272, 281, 282), (374, 280, 289, 376, 375), (274, 273, 282, 283), (275, 274, 283, 284), (276, 275, 284, 285), (277, 276, 285, 286), (284, 283, 292, 293), (285, 284, 293, 294), (286, 285, 294, 295), (287, 286, 295, 296), (288, 287, 296, 297), (281, 82, 290), (289, 288, 297, 298), (282, 281, 290, 291), (289, 298, 378, 377, 376), (283, 282, 291, 292), (297, 296, 305, 306), (290, 82, 299), (298, 297, 306, 307), (291, 290, 299, 300), (298, 307, 380, 379, 378), (292, 291, 300, 301), (293, 292, 301, 302), (294, 293, 302, 303), (295, 294, 303, 304), (296, 295, 304, 305), (303, 302, 311, 312), (304, 303, 312, 313), (305, 304, 313, 314), (306, 305, 314, 315), (299, 82, 308), (307, 306, 315, 316), (300, 299, 308, 309), (307, 316, 382, 383, 381, 380), (301, 300, 309, 310), (302, 301, 310, 311), (308, 82, 317), (316, 315, 4, 6), (309, 308, 317, 318), (316, 6, 321, 384, 382), (310, 309, 318, 0), (311, 310, 0, 319), (312, 311, 319, 2), (313, 312, 2, 320), (314, 313, 320, 3), (315, 314, 3, 4), (321, 322, 5, 1, 384), (324, 7, 5, 322, 323), (326, 10, 7, 324, 325), (328, 12, 10, 326, 327), (331, 15, 12, 328, 329), (333, 19, 15, 331, 330), (21, 19, 333, 332, 334, 335), (22, 21, 335, 336, 337), (23, 22, 337, 338, 339), (25, 23, 339, 340, 341), (28, 25, 341, 342, 343), (31, 28, 343, 344, 345), (34, 31, 345, 346, 347), (37, 34, 347, 348, 349), (38, 37, 349, 350, 351), (39, 38, 351, 352, 353), (355, 40, 39, 353), (357, 43, 40, 355, 354), (359, 45, 43, 357, 356), (361, 48, 45, 359, 358), (362, 51, 48, 361, 360), (365, 54, 51, 362, 363), (367, 55, 54, 365, 364), (368, 56, 55, 367, 366), (371, 58, 56, 368, 369, 370), (373, 60, 58, 371, 372), (375, 63, 60, 373, 374), (377, 67, 63, 375, 376), (379, 70, 67, 377, 378), (381, 71, 70, 379, 380), (72, 1, 5, 7, 10, 12, 15, 19, 21, 22, 23, 25, 28, 31, 34, 37, 38, 39, 40, 43, 45, 48, 51, 54, 55, 56, 58, 60, 63, 67, 70, 71), (383, 72, 71, 381), (384, 1, 72, 383, 382)])
me_x_1.polygons.foreach_set('use_smooth', [True] * 353)
_uv = me_x_1.uv_layers.new(name='UV 贴图')
_uv.uv.foreach_set('vector', [0.75, 0.5, 0.75, 0.5625, 0.7188, 0.5625, 0.7188, 0.5, 0.75, 0.9375, 0.7344, 1.0, 0.7188, 0.9375, 0.75, 0.4375, 0.75, 0.5, 0.7188, 0.5, 0.7188, 0.4375, 0.75, 0.875, 0.75, 0.9375, 0.7188, 0.9375, 0.7188, 0.875, 0.75, 0.4375, 0.7188, 0.4375, 0.7188, 0.3772, 0.7188, 0.3772, 0.75, 0.3772, 0.75, 0.8125, 0.75, 0.875, 0.7188, 0.875, 0.7188, 0.8125, 0.75, 0.75, 0.75, 0.8125, 0.7188, 0.8125, 0.7188, 0.75, 0.75, 0.6875, 0.75, 0.75, 0.7188, 0.75, 0.7188, 0.6875, 0.75, 0.625, 0.75, 0.6875, 0.7188, 0.6875, 0.7188, 0.625, 0.75, 0.5625, 0.75, 0.625, 0.7188, 0.625, 0.7188, 0.5625, 0.7188, 0.5625, 0.7188, 0.625, 0.6875, 0.625, 0.6875, 0.5625, 0.7188, 0.5, 0.7188, 0.5625, 0.6875, 0.5625, 0.6875, 0.5, 0.7188, 0.9375, 0.7031, 1.0, 0.6875, 0.9375, 0.7188, 0.4375, 0.7188, 0.5, 0.6875, 0.5, 0.6875, 0.4375, 0.7188, 0.875, 0.7188, 0.9375, 0.6875, 0.9375, 0.6875, 0.875, 0.7188, 0.3772, 0.7188, 0.4375, 0.6875, 0.4375, 0.6875, 0.3772, 0.6875, 0.3772, 0.7188, 0.8125, 0.7188, 0.875, 0.6875, 0.875, 0.6875, 0.8125, 0.7188, 0.75, 0.7188, 0.8125, 0.6875, 0.8125, 0.6875, 0.75, 0.7188, 0.6875, 0.7188, 0.75, 0.6875, 0.75, 0.6875, 0.6875, 0.7188, 0.625, 0.7188, 0.6875, 0.6875, 0.6875, 0.6875, 0.625, 0.6875, 0.75, 0.6875, 0.8125, 0.6562, 0.8125, 0.6562, 0.75, 0.6875, 0.6875, 0.6875, 0.75, 0.6562, 0.75, 0.6562, 0.6875, 0.6875, 0.625, 0.6875, 0.6875, 0.6562, 0.6875, 0.6562, 0.625, 0.6875, 0.5625, 0.6875, 0.625, 0.6562, 0.625, 0.6562, 0.5625, 0.6875, 0.5, 0.6875, 0.5625, 0.6562, 0.5625, 0.6562, 0.5, 0.6875, 0.9375, 0.6719, 1.0, 0.6562, 0.9375, 0.6875, 0.4375, 0.6875, 0.5, 0.6562, 0.5, 0.6562, 0.4375, 0.6875, 0.875, 0.6875, 0.9375, 0.6562, 0.9375, 0.6562, 0.875, 0.6875, 0.3772, 0.6875, 0.4375, 0.6562, 0.4375, 0.6562, 0.3772, 0.6562, 0.3772, 0.6875, 0.8125, 0.6875, 0.875, 0.6562, 0.875, 0.6562, 0.8125, 0.6562, 0.5, 0.6562, 0.5625, 0.625, 0.5625, 0.625, 0.5, 0.6562, 0.9375, 0.6406, 1.0, 0.625, 0.9375, 0.6562, 0.4375, 0.6562, 0.5, 0.625, 0.5, 0.625, 0.4375, 0.6562, 0.875, 0.6562, 0.9375, 0.625, 0.9375, 0.625, 0.875, 0.6562, 0.3772, 0.6562, 0.4375, 0.625, 0.4375, 0.625, 0.3772, 0.625, 0.3772, 0.6562, 0.8125, 0.6562, 0.875, 0.625, 0.875, 0.625, 0.8125, 0.6562, 0.75, 0.6562, 0.8125, 0.625, 0.8125, 0.625, 0.75, 0.6562, 0.6875, 0.6562, 0.75, 0.625, 0.75, 0.625, 0.6875, 0.6562, 0.625, 0.6562, 0.6875, 0.625, 0.6875, 0.625, 0.625, 0.6562, 0.5625, 0.6562, 0.625, 0.625, 0.625, 0.625, 0.5625, 0.625, 0.75, 0.625, 0.8125, 0.5938, 0.8125, 0.5938, 0.75, 0.625, 0.6875, 0.625, 0.75, 0.5938, 0.75, 0.5938, 0.6875, 0.625, 0.625, 0.625, 0.6875, 0.5938, 0.6875, 0.5938, 0.625, 0.625, 0.5625, 0.625, 0.625, 0.5938, 0.625, 0.5938, 0.5625, 0.625, 0.5, 0.625, 0.5625, 0.5938, 0.5625, 0.5938, 0.5, 0.625, 0.9375, 0.6094, 1.0, 0.5938, 0.9375, 0.625, 0.4375, 0.625, 0.5, 0.5938, 0.5, 0.5938, 0.4375, 0.625, 0.875, 0.625, 0.9375, 0.5938, 0.9375, 0.5938, 0.875, 0.625, 0.3772, 0.625, 0.4375, 0.5938, 0.4375, 0.5938, 0.3772, 0.5938, 0.3772, 0.625, 0.8125, 0.625, 0.875, 0.5938, 0.875, 0.5938, 0.8125, 0.5938, 0.5, 0.5938, 0.5625, 0.5625, 0.5625, 0.5625, 0.5, 0.5938, 0.9375, 0.5781, 1.0, 0.5625, 0.9375, 0.5938, 0.4375, 0.5938, 0.5, 0.5625, 0.5, 0.5625, 0.4375, 0.5938, 0.875, 0.5938, 0.9375, 0.5625, 0.9375, 0.5625, 0.875, 0.5938, 0.3772, 0.5938, 0.4375, 0.5625, 0.4375, 0.5625, 0.3772, 0.5625, 0.3772, 0.5938, 0.8125, 0.5938, 0.875, 0.5625, 0.875, 0.5625, 0.8125, 0.5938, 0.75, 0.5938, 0.8125, 0.5625, 0.8125, 0.5625, 0.75, 0.5938, 0.6875, 0.5938, 0.75, 0.5625, 0.75, 0.5625, 0.6875, 0.5938, 0.625, 0.5938, 0.6875, 0.5625, 0.6875, 0.5625, 0.625, 0.5938, 0.5625, 0.5938, 0.625, 0.5625, 0.625, 0.5625, 0.5625, 0.5625, 0.6875, 0.5625, 0.75, 0.5312, 0.75, 0.5312, 0.6875, 0.5625, 0.625, 0.5625, 0.6875, 0.5312, 0.6875, 0.5312, 0.625, 0.5625, 0.5625, 0.5625, 0.625, 0.5312, 0.625, 0.5312, 0.5625, 0.5625, 0.5, 0.5625, 0.5625, 0.5312, 0.5625, 0.5312, 0.5, 0.5625, 0.9375, 0.5469, 1.0, 0.5312, 0.9375, 0.5625, 0.4375, 0.5625, 0.5, 0.5312, 0.5, 0.5312, 0.4375, 0.5625, 0.875, 0.5625, 0.9375, 0.5312, 0.9375, 0.5312, 0.875, 0.5625, 0.3772, 0.5625, 0.4375, 0.5312, 0.4375, 0.5312, 0.3772, 0.5625, 0.8125, 0.5625, 0.875, 0.5312, 0.875, 0.5312, 0.8125, 0.5625, 0.75, 0.5625, 0.8125, 0.5312, 0.8125, 0.5312, 0.75, 0.5312, 0.9375, 0.5156, 1.0, 0.5, 0.9375, 0.5312, 0.4375, 0.5312, 0.5, 0.5, 0.5, 0.5, 0.4375, 0.5312, 0.875, 0.5312, 0.9375, 0.5, 0.9375, 0.5, 0.875, 0.5312, 0.3772, 0.5312, 0.3772, 0.5312, 0.4375, 0.5, 0.4375, 0.5, 0.3772, 0.5312, 0.8125, 0.5312, 0.875, 0.5, 0.875, 0.5, 0.8125, 0.5312, 0.75, 0.5312, 0.8125, 0.5, 0.8125, 0.5, 0.75, 0.5312, 0.6875, 0.5312, 0.75, 0.5, 0.75, 0.5, 0.6875, 0.5312, 0.625, 0.5312, 0.6875, 0.5, 0.6875, 0.5, 0.625, 0.5312, 0.5625, 0.5312, 0.625, 0.5, 0.625, 0.5, 0.5625, 0.5312, 0.5, 0.5312, 0.5625, 0.5, 0.5625, 0.5, 0.5, 0.5, 0.6875, 0.5, 0.75, 0.4688, 0.75, 0.4687, 0.6875, 0.5, 0.625, 0.5, 0.6875, 0.4687, 0.6875, 0.4688, 0.625, 0.5, 0.5625, 0.5, 0.625, 0.4688, 0.625, 0.4688, 0.5625, 0.5, 0.5, 0.5, 0.5625, 0.4688, 0.5625, 0.4687, 0.5, 0.5, 0.9375, 0.4844, 1.0, 0.4688, 0.9375, 0.5, 0.4375, 0.5, 0.5, 0.4687, 0.5, 0.4688, 0.4375, 0.5, 0.875, 0.5, 0.9375, 0.4688, 0.9375, 0.4688, 0.875, 0.5, 0.3772, 0.5, 0.3772, 0.5, 0.4375, 0.4688, 0.4375, 0.4688, 0.3772, 0.5, 0.8125, 0.5, 0.875, 0.4688, 0.875, 0.4688, 0.8125, 0.5, 0.75, 0.5, 0.8125, 0.4688, 0.8125, 0.4688, 0.75, 0.4688, 0.4375, 0.4687, 0.5, 0.4375, 0.5, 0.4375, 0.4375, 0.4688, 0.875, 0.4688, 0.9375, 0.4375, 0.9375, 0.4375, 0.875, 0.4688, 0.3772, 0.4688, 0.3772, 0.4688, 0.4375, 0.4375, 0.4375, 0.4375, 0.3772, 0.4688, 0.8125, 0.4688, 0.875, 0.4375, 0.875, 0.4375, 0.8125, 0.4688, 0.75, 0.4688, 0.8125, 0.4375, 0.8125, 0.4375, 0.75, 0.4687, 0.6875, 0.4688, 0.75, 0.4375, 0.75, 0.4375, 0.6875, 0.4688, 0.625, 0.4687, 0.6875, 0.4375, 0.6875, 0.4375, 0.625, 0.4688, 0.5625, 0.4688, 0.625, 0.4375, 0.625, 0.4375, 0.5625, 0.4687, 0.5, 0.4688, 0.5625, 0.4375, 0.5625, 0.4375, 0.5, 0.4688, 0.9375, 0.4531, 1.0, 0.4375, 0.9375, 0.4375, 0.625, 0.4375, 0.6875, 0.4062, 0.6875, 0.4062, 0.625, 0.4375, 0.5625, 0.4375, 0.625, 0.4062, 0.625, 0.4062, 0.5625, 0.4375, 0.5, 0.4375, 0.5625, 0.4062, 0.5625, 0.4062, 0.5, 0.4375, 0.9375, 0.4219, 1.0, 0.4062, 0.9375, 0.4375, 0.4375, 0.4375, 0.5, 0.4062, 0.5, 0.4062, 0.4375, 0.4375, 0.875, 0.4375, 0.9375, 0.4062, 0.9375, 0.4062, 0.875, 0.4375, 0.3772, 0.4375, 0.3772, 0.4375, 0.4375, 0.4062, 0.4375, 0.4062, 0.3772, 0.4375, 0.8125, 0.4375, 0.875, 0.4062, 0.875, 0.4062, 0.8125, 0.4375, 0.75, 0.4375, 0.8125, 0.4062, 0.8125, 0.4062, 0.75, 0.4375, 0.6875, 0.4375, 0.75, 0.4062, 0.75, 0.4062, 0.6875, 0.4063, 0.3772, 0.4062, 0.3772, 0.4062, 0.4375, 0.375, 0.4375, 0.375, 0.3772, 0.4062, 0.8125, 0.4062, 0.875, 0.375, 0.875, 0.375, 0.8125, 0.4062, 0.75, 0.4062, 0.8125, 0.375, 0.8125, 0.375, 0.75, 0.4062, 0.6875, 0.4062, 0.75, 0.375, 0.75, 0.375, 0.6875, 0.4062, 0.625, 0.4062, 0.6875, 0.375, 0.6875, 0.375, 0.625, 0.4062, 0.5625, 0.4062, 0.625, 0.375, 0.625, 0.375, 0.5625, 0.4062, 0.5, 0.4062, 0.5625, 0.375, 0.5625, 0.375, 0.5, 0.4062, 0.9375, 0.3906, 1.0, 0.375, 0.9375, 0.4062, 0.4375, 0.4062, 0.5, 0.375, 0.5, 0.375, 0.4375, 0.4062, 0.875, 0.4062, 0.9375, 0.375, 0.9375, 0.375, 0.875, 0.375, 0.5625, 0.375, 0.625, 0.3438, 0.625, 0.3438, 0.5625, 0.375, 0.5, 0.375, 0.5625, 0.3438, 0.5625, 0.3437, 0.5, 0.375, 0.9375, 0.3594, 1.0, 0.3438, 0.9375, 0.375, 0.4375, 0.375, 0.5, 0.3437, 0.5, 0.3438, 0.4375, 0.375, 0.875, 0.375, 0.9375, 0.3438, 0.9375, 0.3438, 0.875, 0.375, 0.3772, 0.375, 0.3772, 0.375, 0.4375, 0.3438, 0.4375, 0.3438, 0.3772, 0.375, 0.8125, 0.375, 0.875, 0.3438, 0.875, 0.3438, 0.8125, 0.375, 0.75, 0.375, 0.8125, 0.3438, 0.8125, 0.3438, 0.75, 0.375, 0.6875, 0.375, 0.75, 0.3438, 0.75, 0.3438, 0.6875, 0.375, 0.625, 0.375, 0.6875, 0.3438, 0.6875, 0.3438, 0.625, 0.3438, 0.8125, 0.3438, 0.875, 0.3125, 0.875, 0.3125, 0.8125, 0.3438, 0.75, 0.3438, 0.8125, 0.3125, 0.8125, 0.3125, 0.75, 0.3438, 0.6875, 0.3438, 0.75, 0.3125, 0.75, 0.3125, 0.6875, 0.3438, 0.625, 0.3438, 0.6875, 0.3125, 0.6875, 0.3125, 0.625, 0.3438, 0.5625, 0.3438, 0.625, 0.3125, 0.625, 0.3125, 0.5625, 0.3437, 0.5, 0.3438, 0.5625, 0.3125, 0.5625, 0.3125, 0.5, 0.3438, 0.9375, 0.3281, 1.0, 0.3125, 0.9375, 0.3438, 0.4375, 0.3437, 0.5, 0.3125, 0.5, 0.3125, 0.4375, 0.3438, 0.875, 0.3438, 0.9375, 0.3125, 0.9375, 0.3125, 0.875, 0.3438, 0.3772, 0.3438, 0.3772, 0.3438, 0.4375, 0.3125, 0.4375, 0.3125, 0.3772, 0.3125, 0.5625, 0.3125, 0.625, 0.2812, 0.625, 0.2812, 0.5625, 0.3125, 0.5, 0.3125, 0.5625, 0.2812, 0.5625, 0.2812, 0.5, 0.3125, 0.9375, 0.2969, 1.0, 0.2812, 0.9375, 0.3125, 0.4375, 0.3125, 0.5, 0.2812, 0.5, 0.2812, 0.4375, 0.3125, 0.875, 0.3125, 0.9375, 0.2812, 0.9375, 0.2812, 0.875, 0.3125, 0.3772, 0.3125, 0.3772, 0.3125, 0.4375, 0.2812, 0.4375, 0.2812, 0.3772, 0.3125, 0.8125, 0.3125, 0.875, 0.2812, 0.875, 0.2812, 0.8125, 0.3125, 0.75, 0.3125, 0.8125, 0.2812, 0.8125, 0.2812, 0.75, 0.3125, 0.6875, 0.3125, 0.75, 0.2812, 0.75, 0.2812, 0.6875, 0.3125, 0.625, 0.3125, 0.6875, 0.2812, 0.6875, 0.2812, 0.625, 0.2812, 0.75, 0.2812, 0.8125, 0.25, 0.8125, 0.25, 0.75, 0.2812, 0.6875, 0.2812, 0.75, 0.25, 0.75, 0.25, 0.6875, 0.2812, 0.625, 0.2812, 0.6875, 0.25, 0.6875, 0.25, 0.625, 0.2812, 0.5625, 0.2812, 0.625, 0.25, 0.625, 0.25, 0.5625, 0.2812, 0.5, 0.2812, 0.5625, 0.25, 0.5625, 0.25, 0.5, 0.2812, 0.9375, 0.2656, 1.0, 0.25, 0.9375, 0.2812, 0.4375, 0.2812, 0.5, 0.25, 0.5, 0.25, 0.4375, 0.2812, 0.875, 0.2812, 0.9375, 0.25, 0.9375, 0.25, 0.875, 0.2812, 0.3772, 0.2812, 0.3772, 0.2812, 0.4375, 0.25, 0.4375, 0.25, 0.3772, 0.2812, 0.8125, 0.2812, 0.875, 0.25, 0.875, 0.25, 0.8125, 0.25, 0.5, 0.25, 0.5625, 0.2188, 0.5625, 0.2187, 0.5, 0.25, 0.9375, 0.2344, 1.0, 0.2188, 0.9375, 0.25, 0.4375, 0.25, 0.5, 0.2187, 0.5, 0.2188, 0.4375, 0.25, 0.875, 0.25, 0.9375, 0.2188, 0.9375, 0.2188, 0.875, 0.25, 0.3772, 0.25, 0.3772, 0.25, 0.4375, 0.2188, 0.4375, 0.2188, 0.3772, 0.2188, 0.3772, 0.25, 0.8125, 0.25, 0.875, 0.2188, 0.875, 0.2188, 0.8125, 0.25, 0.75, 0.25, 0.8125, 0.2188, 0.8125, 0.2188, 0.75, 0.25, 0.6875, 0.25, 0.75, 0.2188, 0.75, 0.2188, 0.6875, 0.25, 0.625, 0.25, 0.6875, 0.2188, 0.6875, 0.2188, 0.625, 0.25, 0.5625, 0.25, 0.625, 0.2188, 0.625, 0.2188, 0.5625, 0.2188, 0.75, 0.2188, 0.8125, 0.1875, 0.8125, 0.1875, 0.75, 0.2188, 0.6875, 0.2188, 0.75, 0.1875, 0.75, 0.1875, 0.6875, 0.2188, 0.625, 0.2188, 0.6875, 0.1875, 0.6875, 0.1875, 0.625, 0.2188, 0.5625, 0.2188, 0.625, 0.1875, 0.625, 0.1875, 0.5625, 0.2187, 0.5, 0.2188, 0.5625, 0.1875, 0.5625, 0.1875, 0.5, 0.2188, 0.9375, 0.2031, 1.0, 0.1875, 0.9375, 0.2188, 0.4375, 0.2187, 0.5, 0.1875, 0.5, 0.1875, 0.4375, 0.2188, 0.875, 0.2188, 0.9375, 0.1875, 0.9375, 0.1875, 0.875, 0.2188, 0.3772, 0.2188, 0.4375, 0.1875, 0.4375, 0.1875, 0.3772, 0.1875, 0.3772, 0.2188, 0.8125, 0.2188, 0.875, 0.1875, 0.875, 0.1875, 0.8125, 0.1875, 0.5, 0.1875, 0.5625, 0.1562, 0.5625, 0.1562, 0.5, 0.1875, 0.9375, 0.1719, 1.0, 0.1563, 0.9375, 0.1875, 0.4375, 0.1875, 0.5, 0.1562, 0.5, 0.1562, 0.4375, 0.1875, 0.875, 0.1875, 0.9375, 0.1563, 0.9375, 0.1562, 0.875, 0.1875, 0.3772, 0.1875, 0.4375, 0.1562, 0.4375, 0.1563, 0.3772, 0.1563, 0.3772, 0.1875, 0.8125, 0.1875, 0.875, 0.1562, 0.875, 0.1562, 0.8125, 0.1875, 0.75, 0.1875, 0.8125, 0.1562, 0.8125, 0.1562, 0.75, 0.1875, 0.6875, 0.1875, 0.75, 0.1562, 0.75, 0.1562, 0.6875, 0.1875, 0.625, 0.1875, 0.6875, 0.1562, 0.6875, 0.1563, 0.625, 0.1875, 0.5625, 0.1875, 0.625, 0.1563, 0.625, 0.1562, 0.5625, 0.1562, 0.6875, 0.1562, 0.75, 0.125, 0.75, 0.125, 0.6875, 0.1563, 0.625, 0.1562, 0.6875, 0.125, 0.6875, 0.125, 0.625, 0.1562, 0.5625, 0.1563, 0.625, 0.125, 0.625, 0.125, 0.5625, 0.1562, 0.5, 0.1562, 0.5625, 0.125, 0.5625, 0.125, 0.5, 0.1563, 0.9375, 0.1406, 1.0, 0.125, 0.9375, 0.1562, 0.4375, 0.1562, 0.5, 0.125, 0.5, 0.125, 0.4375, 0.1562, 0.875, 0.1563, 0.9375, 0.125, 0.9375, 0.125, 0.875, 0.1563, 0.3772, 0.1562, 0.4375, 0.125, 0.4375, 0.125, 0.3772, 0.125, 0.3772, 0.1562, 0.8125, 0.1562, 0.875, 0.125, 0.875, 0.125, 0.8125, 0.1562, 0.75, 0.1562, 0.8125, 0.125, 0.8125, 0.125, 0.75, 0.125, 0.4375, 0.125, 0.5, 0.09375, 0.5, 0.09375, 0.4375, 0.125, 0.875, 0.125, 0.9375, 0.09375, 0.9375, 0.09375, 0.875, 0.125, 0.4375, 0.09375, 0.4375, 0.09375, 0.3772, 0.09375, 0.3772, 0.125, 0.3772, 0.125, 0.8125, 0.125, 0.875, 0.09375, 0.875, 0.09375, 0.8125, 0.125, 0.75, 0.125, 0.8125, 0.09375, 0.8125, 0.09375, 0.75, 0.125, 0.6875, 0.125, 0.75, 0.09375, 0.75, 0.09375, 0.6875, 0.125, 0.625, 0.125, 0.6875, 0.09375, 0.6875, 0.09375, 0.625, 0.125, 0.5625, 0.125, 0.625, 0.09375, 0.625, 0.09375, 0.5625, 0.125, 0.5, 0.125, 0.5625, 0.09375, 0.5625, 0.09375, 0.5, 0.125, 0.9375, 0.1094, 1.0, 0.09375, 0.9375, 0.09375, 0.625, 0.09375, 0.6875, 0.0625, 0.6875, 0.0625, 0.625, 0.09375, 0.5625, 0.09375, 0.625, 0.0625, 0.625, 0.0625, 0.5625, 0.09375, 0.5, 0.09375, 0.5625, 0.0625, 0.5625, 0.0625, 0.5, 0.09375, 0.9375, 0.07812, 1.0, 0.0625, 0.9375, 0.09375, 0.4375, 0.09375, 0.5, 0.0625, 0.5, 0.0625, 0.4375, 0.09375, 0.875, 0.09375, 0.9375, 0.0625, 0.9375, 0.0625, 0.875, 0.09375, 0.4375, 0.0625, 0.4375, 0.0625, 0.3772, 0.0625, 0.3772, 0.09375, 0.3772, 0.09375, 0.8125, 0.09375, 0.875, 0.0625, 0.875, 0.0625, 0.8125, 0.09375, 0.75, 0.09375, 0.8125, 0.0625, 0.8125, 0.0625, 0.75, 0.09375, 0.6875, 0.09375, 0.75, 0.0625, 0.75, 0.0625, 0.6875, 0.0625, 0.875, 0.0625, 0.9375, 0.03125, 0.9375, 0.03125, 0.875, 0.0625, 0.4375, 0.03125, 0.4375, 0.03125, 0.3772, 0.03125, 0.3772, 0.0625, 0.3772, 0.0625, 0.8125, 0.0625, 0.875, 0.03125, 0.875, 0.03125, 0.8125, 0.0625, 0.75, 0.0625, 0.8125, 0.03125, 0.8125, 0.03125, 0.75, 0.0625, 0.6875, 0.0625, 0.75, 0.03125, 0.75, 0.03125, 0.6875, 0.0625, 0.625, 0.0625, 0.6875, 0.03125, 0.6875, 0.03125, 0.625, 0.0625, 0.5625, 0.0625, 0.625, 0.03125, 0.625, 0.03125, 0.5625, 0.0625, 0.5, 0.0625, 0.5625, 0.03125, 0.5625, 0.03125, 0.5, 0.0625, 0.9375, 0.04687, 1.0, 0.03125, 0.9375, 0.0625, 0.4375, 0.0625, 0.5, 0.03125, 0.5, 0.03125, 0.4375, 0.03125, 0.625, 0.03125, 0.6875, 0.0, 0.6875, 0.0, 0.625, 0.03125, 0.5625, 0.03125, 0.625, 0.0, 0.625, 0.0, 0.5625, 0.03125, 0.5, 0.03125, 0.5625, 0.0, 0.5625, 0.0, 0.5, 0.03125, 0.9375, 0.01562, 1.0, 0.0, 0.9375, 0.03125, 0.4375, 0.03125, 0.5, 0.0, 0.5, 0.0, 0.4375, 0.03125, 0.875, 0.03125, 0.9375, 0.0, 0.9375, 0.0, 0.875, 0.03125, 0.4375, 0.0, 0.4375, 0.0, 0.3772, 0.0, 0.3772, 0.03125, 0.3772, 0.03125, 0.8125, 0.03125, 0.875, 0.0, 0.875, 0.0, 0.8125, 0.03125, 0.75, 0.03125, 0.8125, 0.0, 0.8125, 0.0, 0.75, 0.03125, 0.6875, 0.03125, 0.75, 0.0, 0.75, 0.0, 0.6875, 1.0, 0.3772, 1.0, 0.4375, 0.9687, 0.4375, 0.9688, 0.3772, 1.0, 0.8125, 1.0, 0.875, 0.9687, 0.875, 0.9687, 0.8125, 1.0, 0.75, 1.0, 0.8125, 0.9687, 0.8125, 0.9688, 0.75, 1.0, 0.6875, 1.0, 0.75, 0.9688, 0.75, 0.9687, 0.6875, 1.0, 0.625, 1.0, 0.6875, 0.9687, 0.6875, 0.9688, 0.625, 1.0, 0.5625, 1.0, 0.625, 0.9688, 0.625, 0.9687, 0.5625, 1.0, 0.5, 1.0, 0.5625, 0.9687, 0.5625, 0.9687, 0.5, 1.0, 0.9375, 0.9844, 1.0, 0.9688, 0.9375, 1.0, 0.4375, 1.0, 0.5, 0.9687, 0.5, 0.9687, 0.4375, 1.0, 0.875, 1.0, 0.9375, 0.9688, 0.9375, 0.9687, 0.875, 0.9687, 0.5625, 0.9688, 0.625, 0.9375, 0.625, 0.9375, 0.5625, 0.9687, 0.5, 0.9687, 0.5625, 0.9375, 0.5625, 0.9375, 0.5, 0.9688, 0.9375, 0.9531, 1.0, 0.9375, 0.9375, 0.9687, 0.4375, 0.9687, 0.5, 0.9375, 0.5, 0.9375, 0.4375, 0.9687, 0.875, 0.9688, 0.9375, 0.9375, 0.9375, 0.9375, 0.875, 0.9688, 0.3772, 0.9687, 0.4375, 0.9375, 0.4375, 0.9375, 0.3772, 0.9688, 0.3772, 0.9687, 0.8125, 0.9687, 0.875, 0.9375, 0.875, 0.9375, 0.8125, 0.9688, 0.75, 0.9687, 0.8125, 0.9375, 0.8125, 0.9375, 0.75, 0.9687, 0.6875, 0.9688, 0.75, 0.9375, 0.75, 0.9375, 0.6875, 0.9688, 0.625, 0.9687, 0.6875, 0.9375, 0.6875, 0.9375, 0.625, 0.9375, 0.8125, 0.9375, 0.875, 0.9062, 0.875, 0.9062, 0.8125, 0.9375, 0.75, 0.9375, 0.8125, 0.9062, 0.8125, 0.9062, 0.75, 0.9375, 0.6875, 0.9375, 0.75, 0.9062, 0.75, 0.9062, 0.6875, 0.9375, 0.625, 0.9375, 0.6875, 0.9062, 0.6875, 0.9062, 0.625, 0.9375, 0.5625, 0.9375, 0.625, 0.9062, 0.625, 0.9062, 0.5625, 0.9375, 0.5, 0.9375, 0.5625, 0.9062, 0.5625, 0.9062, 0.5, 0.9375, 0.9375, 0.9219, 1.0, 0.9062, 0.9375, 0.9375, 0.4375, 0.9375, 0.5, 0.9062, 0.5, 0.9062, 0.4375, 0.9375, 0.875, 0.9375, 0.9375, 0.9062, 0.9375, 0.9062, 0.875, 0.9375, 0.3772, 0.9375, 0.4375, 0.9062, 0.4375, 0.9062, 0.3772, 0.9375, 0.3772, 0.9062, 0.5625, 0.9062, 0.625, 0.875, 0.625, 0.875, 0.5625, 0.9062, 0.5, 0.9062, 0.5625, 0.875, 0.5625, 0.875, 0.5, 0.9062, 0.9375, 0.8906, 1.0, 0.875, 0.9375, 0.9062, 0.4375, 0.9062, 0.5, 0.875, 0.5, 0.875, 0.4375, 0.9062, 0.875, 0.9062, 0.9375, 0.875, 0.9375, 0.875, 0.875, 0.9062, 0.3772, 0.9062, 0.4375, 0.875, 0.4375, 0.875, 0.3772, 0.9062, 0.3772, 0.9062, 0.8125, 0.9062, 0.875, 0.875, 0.875, 0.875, 0.8125, 0.9062, 0.75, 0.9062, 0.8125, 0.875, 0.8125, 0.875, 0.75, 0.9062, 0.6875, 0.9062, 0.75, 0.875, 0.75, 0.875, 0.6875, 0.9062, 0.625, 0.9062, 0.6875, 0.875, 0.6875, 0.875, 0.625, 0.875, 0.75, 0.875, 0.8125, 0.8437, 0.8125, 0.8438, 0.75, 0.875, 0.6875, 0.875, 0.75, 0.8438, 0.75, 0.8437, 0.6875, 0.875, 0.625, 0.875, 0.6875, 0.8437, 0.6875, 0.8438, 0.625, 0.875, 0.5625, 0.875, 0.625, 0.8438, 0.625, 0.8437, 0.5625, 0.875, 0.5, 0.875, 0.5625, 0.8437, 0.5625, 0.8437, 0.5, 0.875, 0.9375, 0.8594, 1.0, 0.8438, 0.9375, 0.875, 0.4375, 0.875, 0.5, 0.8437, 0.5, 0.8437, 0.4375, 0.875, 0.875, 0.875, 0.9375, 0.8438, 0.9375, 0.8438, 0.875, 0.875, 0.4375, 0.8437, 0.4375, 0.8438, 0.3772, 0.875, 0.3772, 0.875, 0.3772, 0.875, 0.8125, 0.875, 0.875, 0.8438, 0.875, 0.8437, 0.8125, 0.8437, 0.5, 0.8437, 0.5625, 0.8125, 0.5625, 0.8125, 0.5, 0.8438, 0.9375, 0.8281, 1.0, 0.8125, 0.9375, 0.8437, 0.4375, 0.8437, 0.5, 0.8125, 0.5, 0.8125, 0.4375, 0.8438, 0.875, 0.8438, 0.9375, 0.8125, 0.9375, 0.8125, 0.875, 0.8437, 0.4375, 0.8125, 0.4375, 0.8125, 0.3772, 0.8438, 0.3772, 0.8438, 0.3772, 0.8437, 0.8125, 0.8438, 0.875, 0.8125, 0.875, 0.8125, 0.8125, 0.8438, 0.75, 0.8437, 0.8125, 0.8125, 0.8125, 0.8125, 0.75, 0.8437, 0.6875, 0.8438, 0.75, 0.8125, 0.75, 0.8125, 0.6875, 0.8438, 0.625, 0.8437, 0.6875, 0.8125, 0.6875, 0.8125, 0.625, 0.8437, 0.5625, 0.8438, 0.625, 0.8125, 0.625, 0.8125, 0.5625, 0.8125, 0.6875, 0.8125, 0.75, 0.7812, 0.75, 0.7812, 0.6875, 0.8125, 0.625, 0.8125, 0.6875, 0.7812, 0.6875, 0.7812, 0.625, 0.8125, 0.5625, 0.8125, 0.625, 0.7812, 0.625, 0.7812, 0.5625, 0.8125, 0.5, 0.8125, 0.5625, 0.7812, 0.5625, 0.7812, 0.5, 0.8125, 0.9375, 0.7969, 1.0, 0.7812, 0.9375, 0.8125, 0.4375, 0.8125, 0.5, 0.7812, 0.5, 0.7812, 0.4375, 0.8125, 0.875, 0.8125, 0.9375, 0.7812, 0.9375, 0.7812, 0.875, 0.8125, 0.4375, 0.7812, 0.4375, 0.7812, 0.3772, 0.7812, 0.3772, 0.8125, 0.3772, 0.8125, 0.3772, 0.8125, 0.8125, 0.8125, 0.875, 0.7812, 0.875, 0.7812, 0.8125, 0.8125, 0.75, 0.8125, 0.8125, 0.7812, 0.8125, 0.7812, 0.75, 0.7812, 0.9375, 0.7656, 1.0, 0.75, 0.9375, 0.7812, 0.4375, 0.7812, 0.5, 0.75, 0.5, 0.75, 0.4375, 0.7812, 0.875, 0.7812, 0.9375, 0.75, 0.9375, 0.75, 0.875, 0.7812, 0.4375, 0.75, 0.4375, 0.75, 0.3772, 0.75, 0.3772, 0.7812, 0.3772, 0.7812, 0.8125, 0.7812, 0.875, 0.75, 0.875, 0.75, 0.8125, 0.7812, 0.75, 0.7812, 0.8125, 0.75, 0.8125, 0.75, 0.75, 0.7812, 0.6875, 0.7812, 0.75, 0.75, 0.75, 0.75, 0.6875, 0.7812, 0.625, 0.7812, 0.6875, 0.75, 0.6875, 0.75, 0.625, 0.7812, 0.5625, 0.7812, 0.625, 0.75, 0.625, 0.75, 0.5625, 0.7812, 0.5, 0.7812, 0.5625, 0.75, 0.5625, 0.75, 0.5, 1.0, 0.9199, 0.9688, 0.9199, 0.9688, 1.0, 1.0, 1.0, 1.0, 0.9199, 0.9375, 0.9199, 0.9375, 1.0, 0.9688, 1.0, 0.9688, 0.9199, 0.9688, 0.9199, 0.9062, 0.9199, 0.9062, 1.0, 0.9375, 1.0, 0.9375, 0.9199, 0.9375, 0.9199, 0.875, 0.9199, 0.875, 1.0, 0.9062, 1.0, 0.9062, 0.9199, 0.9062, 0.9199, 0.8438, 0.9199, 0.8438, 1.0, 0.875, 1.0, 0.875, 0.9199, 0.875, 0.9199, 0.8125, 0.9199, 0.8125, 1.0, 0.8438, 1.0, 0.8438, 0.9199, 0.8438, 0.9199, 0.7812, 1.0, 0.8125, 1.0, 0.8125, 0.9199, 0.8125, 0.9199, 0.7812, 0.9199, 0.7812, 0.9199, 0.75, 1.0, 0.7812, 1.0, 0.7812, 0.9199, 0.75, 0.9199, 0.75, 0.9199, 0.7188, 1.0, 0.75, 1.0, 0.75, 0.9199, 0.7188, 0.9199, 0.7188, 0.9199, 0.6875, 1.0, 0.7188, 1.0, 0.7188, 0.9199, 0.6875, 0.9199, 0.6875, 0.9199, 0.6562, 1.0, 0.6875, 1.0, 0.6875, 0.9199, 0.6562, 0.9199, 0.6562, 0.9199, 0.625, 1.0, 0.6562, 1.0, 0.6562, 0.9199, 0.625, 0.9199, 0.625, 0.9199, 0.5938, 1.0, 0.625, 1.0, 0.625, 0.9199, 0.5938, 0.9199, 0.5938, 0.9199, 0.5625, 1.0, 0.5938, 1.0, 0.5938, 0.9199, 0.5625, 0.9199, 0.5625, 0.9199, 0.5312, 1.0, 0.5625, 1.0, 0.5625, 0.9199, 0.5312, 0.9199, 0.5312, 0.9199, 0.5, 1.0, 0.5312, 1.0, 0.5312, 0.9199, 0.5, 0.9199, 0.5, 0.9199, 0.4688, 0.9199, 0.4688, 1.0, 0.5, 1.0, 0.5, 0.9199, 0.4375, 0.9199, 0.4375, 1.0, 0.4688, 1.0, 0.4688, 0.9199, 0.4688, 0.9199, 0.4062, 0.9199, 0.4062, 1.0, 0.4375, 1.0, 0.4375, 0.9199, 0.4375, 0.9199, 0.375, 0.9199, 0.375, 1.0, 0.4062, 1.0, 0.4062, 0.9199, 0.4062, 0.9199, 0.3438, 0.9199, 0.3438, 1.0, 0.375, 1.0, 0.375, 0.9199, 0.375, 0.9199, 0.3125, 0.9199, 0.3125, 1.0, 0.3438, 1.0, 0.3438, 0.9199, 0.3438, 0.9199, 0.2812, 0.9199, 0.2812, 1.0, 0.3125, 1.0, 0.3125, 0.9199, 0.3125, 0.9199, 0.25, 0.9199, 0.25, 1.0, 0.2812, 1.0, 0.2812, 0.9199, 0.2812, 0.9199, 0.2188, 0.9199, 0.2188, 1.0, 0.25, 1.0, 0.25, 0.9199, 0.25, 0.9199, 0.2188, 0.9199, 0.1875, 0.9199, 0.1875, 1.0, 0.2188, 1.0, 0.2188, 0.9199, 0.1875, 0.9199, 0.1562, 0.9199, 0.1562, 1.0, 0.1875, 1.0, 0.1875, 0.9199, 0.1562, 0.9199, 0.125, 0.9199, 0.125, 1.0, 0.1562, 1.0, 0.1562, 0.9199, 0.125, 0.9199, 0.09375, 0.9199, 0.09375, 1.0, 0.125, 1.0, 0.125, 0.9199, 0.09375, 0.9199, 0.0625, 0.9199, 0.0625, 1.0, 0.09375, 1.0, 0.09375, 0.9199, 0.0625, 0.9199, 0.2032, 0.4854, 0.25, 0.49, 0.2968, 0.4854, 0.3418, 0.4717, 0.3833, 0.4496, 0.4197, 0.4197, 0.4496, 0.3833, 0.4717, 0.3418, 0.4854, 0.2968, 0.49, 0.25, 0.4854, 0.2032, 0.4717, 0.1582, 0.4496, 0.1167, 0.4197, 0.08029, 0.3833, 0.05045, 0.3418, 0.02827, 0.2968, 0.01461, 0.25, 0.01, 0.2032, 0.01461, 0.1582, 0.02827, 0.1167, 0.05045, 0.08029, 0.08029, 0.05045, 0.1167, 0.02827, 0.1582, 0.01461, 0.2032, 0.01, 0.25, 0.01461, 0.2968, 0.02827, 0.3418, 0.05045, 0.3833, 0.08029, 0.4197, 0.1167, 0.4496, 0.1582, 0.4717, 0.03125, 0.9199, 0.03125, 1.0, 0.0625, 1.0, 0.0625, 0.9199, 0.0, 0.9199, 0.0, 1.0, 0.03125, 1.0, 0.03125, 0.9199, 0.03125, 0.9199])
me_x_1.materials.append(None)
me_x_1.update()
me_x_2 = bpy.data.meshes.new('立方体')
me_x_2.from_pydata([(-1.0, -1.0, -1.0), (-1.0, -1.0, 1.0), (-1.0, 1.0, -1.0), (-1.0, 1.0, 1.0), (1.0, -1.0, -1.0), (1.0, -1.0, 1.0), (1.0, 1.0, -1.0), (1.0, 1.0, 1.0)], [], [(0, 1, 3, 2), (2, 3, 7, 6), (6, 7, 5, 4), (4, 5, 1, 0), (2, 6, 4, 0), (7, 3, 1, 5)])
_uv = me_x_2.uv_layers.new(name='UV 贴图')
_uv.uv.foreach_set('vector', [0.375, 0.0, 0.625, 0.0, 0.625, 0.25, 0.375, 0.25, 0.375, 0.25, 0.625, 0.25, 0.625, 0.5, 0.375, 0.5, 0.375, 0.5, 0.625, 0.5, 0.625, 0.75, 0.375, 0.75, 0.375, 0.75, 0.625, 0.75, 0.625, 1.0, 0.375, 1.0, 0.125, 0.5, 0.375, 0.5, 0.375, 0.75, 0.125, 0.75, 0.625, 0.5, 0.875, 0.5, 0.875, 0.75, 0.625, 0.75])
me_x_2.update()
me_002 = bpy.data.meshes.new('立方体.002')
me_002.from_pydata([(-1.0, -1.0, -1.0), (2.864, -8.105, -1.0), (0.4424, -4.616, -1.0), (2.864, -8.105, 1.0), (-1.0, -1.0, 1.0), (1.336, -6.256, -1.0), (0.4424, -4.616, 1.0), (1.336, -6.256, 1.0), (-1.0, 1.0, -1.0), (4.712, -7.723, -1.0), (-0.3587, -2.656, -1.0), (4.712, -7.723, 1.0), (-1.0, 1.0, 1.0), (3.185, -5.875, -1.0), (-0.3587, -2.656, 1.0), (3.185, -5.875, 1.0), (1.0, -1.0, -1.0), (2.402, -4.415, -1.0), (1.0, -1.0, 1.0), (2.402, -4.415, 1.0), (1.0, 1.0, -1.0), (1.601, -2.456, -1.0), (1.0, 1.0, 1.0), (1.601, -2.456, 1.0)], [], [(0, 4, 12, 8), (8, 12, 22, 20), (20, 22, 18, 16), (16, 18, 4, 0), (8, 20, 16, 0), (22, 12, 4, 18), (2, 6, 14, 10), (10, 14, 23, 21), (21, 23, 19, 17), (17, 19, 6, 2), (10, 21, 17, 2), (23, 14, 6, 19), (1, 3, 7, 5), (5, 7, 15, 13), (13, 15, 11, 9), (9, 11, 3, 1), (5, 13, 9, 1), (15, 7, 3, 11)])
_uv = me_002.uv_layers.new(name='UV 贴图')
_uv.uv.foreach_set('vector', [0.375, 0.0, 0.625, 0.0, 0.625, 0.25, 0.375, 0.25, 0.375, 0.25, 0.625, 0.25, 0.625, 0.5, 0.375, 0.5, 0.375, 0.5, 0.625, 0.5, 0.625, 0.75, 0.375, 0.75, 0.375, 0.75, 0.625, 0.75, 0.625, 1.0, 0.375, 1.0, 0.125, 0.5, 0.375, 0.5, 0.375, 0.75, 0.125, 0.75, 0.625, 0.5, 0.875, 0.5, 0.875, 0.75, 0.625, 0.75, 0.375, 0.0, 0.625, 0.0, 0.625, 0.25, 0.375, 0.25, 0.375, 0.25, 0.625, 0.25, 0.625, 0.5, 0.375, 0.5, 0.375, 0.5, 0.625, 0.5, 0.625, 0.75, 0.375, 0.75, 0.375, 0.75, 0.625, 0.75, 0.625, 1.0, 0.375, 1.0, 0.125, 0.5, 0.375, 0.5, 0.375, 0.75, 0.125, 0.75, 0.625, 0.5, 0.875, 0.5, 0.875, 0.75, 0.625, 0.75, 0.375, 0.0, 0.625, 0.0, 0.625, 0.25, 0.375, 0.25, 0.375, 0.25, 0.625, 0.25, 0.625, 0.5, 0.375, 0.5, 0.375, 0.5, 0.625, 0.5, 0.625, 0.75, 0.375, 0.75, 0.375, 0.75, 0.625, 0.75, 0.625, 1.0, 0.375, 1.0, 0.125, 0.5, 0.375, 0.5, 0.375, 0.75, 0.125, 0.75, 0.625, 0.5, 0.875, 0.5, 0.875, 0.75, 0.625, 0.75])
me_002.materials.append(None)
me_002.update()

# ---- objects
ob_x = bpy.data.objects.new('墙体', me_x)
ob_x_1 = bpy.data.objects.new('顶盖', me_x_1)
ob_x_2 = bpy.data.objects.new('门', me_x_2)
ob_x_3 = bpy.data.objects.new('窗', me_002)

# ---- transforms, parenting, visibility, modifiers, constraints
ob_x.location = (0.0, 0.0, 0.0)
ob_x.scale = (0.5, 0.5, 0.125)
_m = ob_x.modifiers.new('Auto Smooth', 'NODES')
_m.node_group = ng_auto_smooth
_gi = [s.identifier for s in ng_auto_smooth.interface.items_tree if s.item_type == 'SOCKET' and s.in_out == 'INPUT']
_m[_gi[1]] = 0.5236  # Angle
ob_x_1.location = (0.0, 0.0, 0.1601)
ob_x_1.scale = (0.54, 0.54, 0.2)
_m = ob_x_1.modifiers.new('Auto Smooth', 'NODES')
_m.node_group = ng_auto_smooth
_gi = [s.identifier for s in ng_auto_smooth.interface.items_tree if s.item_type == 'SOCKET' and s.in_out == 'INPUT']
_m[_gi[1]] = 0.5236  # Angle
ob_x_2.location = (-0.477, 0.0, -0.025)
ob_x_2.scale = (0.01, 0.07, 0.1)
ob_x_3.location = (-0.4587, -0.1638, 0.025)
ob_x_3.rotation_euler = (0.0, 0.0, 0.2868)
ob_x_3.scale = (0.01, 0.02, 0.05)

# ---- collection membership
scene.collection.objects.link(ob_x)
scene.collection.objects.link(ob_x_1)
scene.collection.objects.link(ob_x_2)
scene.collection.objects.link(ob_x_3)

# ---- scene / render settings (as saved in the file)
scene.frame_start = 1; scene.frame_end = 250; scene.frame_set(1)
scene.render.engine = 'BLENDER_EEVEE_NEXT'
scene.cycles.sampling_pattern = 'TABULATED_SOBOL'
scene.cycles.use_light_tree = False
scene.view_settings.view_transform = 'Filmic'
bpy.context.view_layer.update()

# ---- added for rendering (the .blend has no active camera and no usable light): camera, sun
cam_auto = bpy.data.cameras.new('AutoCamera')
cam_auto.lens = 50.0
cam_auto.sensor_width = 36.0
cam_auto.clip_end = 1000.0
ob_auto_camera = bpy.data.objects.new('AutoCamera', cam_auto)
scene.collection.objects.link(ob_auto_camera)
ob_auto_camera.location = (1.50069, -1.80083, 1.34849)
ob_auto_camera.rotation_euler = (1.09748, -7.21219e-08, 0.694738)
scene.camera = ob_auto_camera
light_auto_sun = bpy.data.lights.new('AutoSun', 'SUN')
light_auto_sun.energy = 3.0
light_auto_sun.angle = 0.0523599
ob_auto_sun = bpy.data.objects.new('AutoSun', light_auto_sun)
scene.collection.objects.link(ob_auto_sun)
ob_auto_sun.rotation_euler = (0.872665, 0.174533, 0.523599)
bpy.context.view_layer.update()
